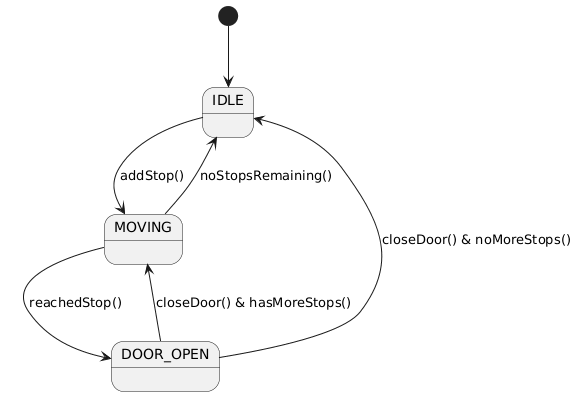

The diagram above was rendered by PlantUML. Its source (embedded in the PNG):
@startuml
[*] --> IDLE

IDLE --> MOVING : addStop()
MOVING --> DOOR_OPEN : reachedStop()

DOOR_OPEN --> MOVING : closeDoor() & hasMoreStops()
DOOR_OPEN --> IDLE : closeDoor() & noMoreStops()

MOVING --> IDLE : noStopsRemaining()
@enduml